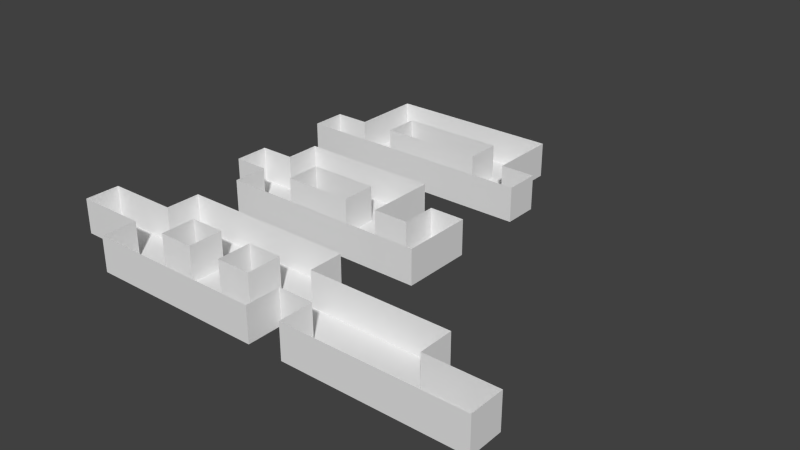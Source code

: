 # Source: enviroment.blend  (saved by Blender 2.75.0; exported with 4.5.12 LTS)
import bpy
from mathutils import Matrix  # noqa: F401  (used for matrix-valued properties, if any)

bpy.ops.wm.read_factory_settings(use_empty=True)
scene = bpy.context.scene
scene.name = 'Scene'

# ---- collections
col_collection_1 = bpy.data.collections.new('Collection 1'); scene.collection.children.link(col_collection_1)

# ---- materials (node trees are filled in below, after node groups)
mat_material = bpy.data.materials.new('Material')
mat_material.alpha_threshold = 0.0
mat_material.use_transparent_shadow = False
mat_material.roughness = 0.5
mat_material.line_color = (0.0, 0.0, 0.0, 1.0)

# ---- material node trees

# ---- world
world_world = bpy.data.worlds.new('World'); scene.world = world_world
world_world.color = (0.05088, 0.05088, 0.05088)
world_world.use_sun_shadow = False
world_world.sun_shadow_jitter_overblur = 0.0
world_world.cycles.sampling_method = 'MANUAL'
world_world.cycles.sample_map_resolution = 256

# ---- meshes
me_cube_000 = bpy.data.meshes.new('Cube.000')
me_cube_000.from_pydata([(-3.801, 7.679, 1.333), (-3.801, 7.679, -0.6667), (-3.801, 5.679, 1.333), (-3.801, 5.679, -0.6667), (-1.801, 7.679, 1.333), (-1.801, 7.679, -0.6667), (-1.801, 5.679, -0.6667), (-1.801, 5.679, 1.333), (0.1991, 7.679, 1.333), (4.199, 7.679, 1.333), (0.1991, 7.679, -0.6667), (-1.801, 9.679, 1.333), (0.1991, 5.679, 1.333), (0.1991, 5.679, -0.6667), (0.1991, 11.68, -0.6667), (2.199, 11.68, -0.6667), (2.199, 7.679, 1.333), (2.199, 7.679, -0.6667), (2.199, 5.679, 1.333), (2.199, 5.679, -0.6667), (4.199, 7.679, -0.6667), (4.199, 5.679, 1.333), (4.199, 5.679, -0.6667), (-1.801, 11.68, -0.6667), (0.1991, 9.679, 1.333), (0.1991, 9.679, -0.6667), (2.199, 9.679, 1.333), (2.199, 9.679, -0.6667), (-1.801, 11.68, 1.333), (2.199, 11.68, 1.333), (0.1991, 11.68, 1.333), (-1.801, 9.679, -0.6667), (-3.801, 9.679, -0.6667), (-3.801, 9.679, 1.333), (-3.801, 11.68, -0.6667), (-3.801, 11.68, 1.333), (-5.801, 5.679, 1.333), (-5.801, 9.679, -0.6667), (-5.801, 11.68, -0.6667), (-5.801, 7.679, -0.6667), (-5.801, 7.679, 1.333), (-5.801, 11.68, 1.333), (-5.801, 9.679, 1.333), (-5.801, 5.679, -0.6667), (6.199, 5.679, 1.333), (6.199, 7.679, 1.333), (6.199, 7.679, -0.6667), (-7.801, 7.679, -0.6667), (-7.801, 7.679, 1.333), (-7.801, 9.679, -0.6667), (-7.801, 9.679, 1.333), (6.199, 5.679, -0.6667), (4.199, 9.679, 1.333), (4.199, 9.679, -0.6667), (6.199, 9.679, 1.333), (6.199, 9.679, -0.6667), (5.958, 1.208, 1.333), (-2.042, -0.7917, -0.6667), (-4.042, -0.7917, -0.6667), (-2.042, -2.792, 1.333), (-2.042, -2.792, -0.6667), (-4.042, -2.792, -0.6667), (-4.042, -2.792, 1.333), (-0.04167, -0.7917, 1.333), (-0.04167, -0.7917, -0.6667), (-0.04167, -2.792, -0.6667), (-0.04167, -2.792, 1.333), (1.958, -0.7917, 1.333), (1.958, -0.7917, -0.6667), (-0.04167, 1.208, 1.333), (1.958, -2.792, 1.333), (1.958, -2.792, -0.6667), (1.958, 3.208, -0.6667), (3.958, 3.208, -0.6667), (3.958, -0.7917, 1.333), (3.958, -0.7917, -0.6667), (3.958, -2.792, 1.333), (3.958, -2.792, -0.6667), (-0.04167, 3.208, -0.6667), (1.958, 1.208, 1.333), (1.958, 1.208, -0.6667), (3.958, 1.208, 1.333), (3.958, 1.208, -0.6667), (-0.04167, 3.208, 1.333), (3.958, 3.208, 1.333), (1.958, 3.208, 1.333), (-0.04167, 1.208, -0.6667), (-2.042, 1.208, -0.6667), (5.958, -0.7917, 1.333), (-2.042, 3.208, -0.6667), (-2.042, 3.208, 1.333), (-4.042, 1.208, -0.6667), (-4.042, 3.208, -0.6667), (-4.042, 3.208, 1.333), (-6.042, -2.792, 1.333), (-6.042, 1.208, -0.6667), (-6.042, 3.208, -0.6667), (-6.042, -0.7917, -0.6667), (-6.042, -0.7917, 1.333), (-6.042, 3.208, 1.333), (-6.042, 1.208, 1.333), (-6.042, -2.792, -0.6667), (-8.042, -0.7917, -0.6667), (-8.042, -0.7917, 1.333), (-8.042, 1.208, -0.6667), (-8.042, 1.208, 1.333), (5.958, -0.7917, -0.6667), (5.958, 1.208, -0.6667), (13.96, -0.7917, -0.6667), (13.96, -2.792, -0.6667), (13.96, -2.792, 1.333), (9.958, -2.792, 1.333), (9.958, 1.208, -0.6667), (9.958, 1.208, 1.333), (5.958, -2.792, 1.333), (7.958, 1.208, 1.333), (7.958, 1.208, -0.6667), (7.958, -2.792, 1.333), (7.958, -2.792, -0.6667), (7.958, -0.7917, -0.6667), (5.958, -2.792, -0.6667), (9.958, -2.792, -0.6667), (9.958, -0.7917, -0.6667), (11.96, 1.208, -0.6667), (11.96, 1.208, 1.333), (11.96, -2.792, -0.6667), (11.96, -0.7917, -0.6667), (11.96, -2.792, 1.333), (15.96, -0.7917, 1.333), (15.96, -2.792, 1.333), (15.96, -2.792, -0.6667), (15.96, -0.7917, -0.6667), (11.96, -0.7917, 1.333), (13.96, -0.7917, 1.333), (-10.04, -0.7917, -0.6667), (-10.04, -0.7917, 1.333), (-10.04, 1.208, -0.6667), (-10.04, 1.208, 1.333), (-2.042, 16.23, 1.333), (-4.042, 16.23, 1.333), (-2.042, 16.23, -0.6667), (-4.042, 16.23, -0.6667), (-2.042, 14.23, 1.333), (-2.042, 14.23, -0.6667), (-4.042, 14.23, -0.6667), (-4.042, 14.23, 1.333), (-0.04167, 16.23, 1.333), (-0.04167, 16.23, -0.6667), (-0.04167, 14.23, -0.6667), (-0.04167, 14.23, 1.333), (1.958, 16.23, 1.333), (5.958, 16.23, 1.333), (1.958, 16.23, -0.6667), (-0.04167, 18.23, 1.333), (1.958, 14.23, 1.333), (1.958, 14.23, -0.6667), (1.958, 20.23, -0.6667), (3.958, 20.23, -0.6667), (3.958, 16.23, 1.333), (3.958, 16.23, -0.6667), (3.958, 14.23, 1.333), (3.958, 14.23, -0.6667), (5.958, 16.23, -0.6667), (5.958, 14.23, 1.333), (5.958, 14.23, -0.6667), (-0.04167, 20.23, -0.6667), (1.958, 18.23, 1.333), (1.958, 18.23, -0.6667), (3.958, 18.23, 1.333), (3.958, 18.23, -0.6667), (-0.04167, 20.23, 1.333), (3.958, 20.23, 1.333), (1.958, 20.23, 1.333), (-0.04167, 18.23, -0.6667), (-2.042, 18.23, -0.6667), (-2.042, 18.23, 1.333), (-2.042, 20.23, -0.6667), (-2.042, 20.23, 1.333), (-4.042, 18.23, -0.6667), (-4.042, 18.23, 1.333), (-4.042, 20.23, -0.6667), (-4.042, 20.23, 1.333), (-6.042, 14.23, 1.333), (-6.042, 18.23, -0.6667), (-6.042, 20.23, -0.6667), (-6.042, 16.23, -0.6667), (-6.042, 16.23, 1.333), (-6.042, 20.23, 1.333), (-6.042, 18.23, 1.333), (-6.042, 14.23, -0.6667), (-8.042, 16.23, -0.6667), (-8.042, 16.23, 1.333), (-8.042, 14.23, -0.6667), (-8.042, 14.23, 1.333), (-2.042, -0.7917, 1.333), (-4.042, -0.7917, 1.333), (-4.042, 1.208, 1.333), (-2.042, 1.208, 1.333)], [], [(2, 3, 43, 36), (33, 32, 1, 0), (37, 39, 1, 32), (4, 0, 1, 5), (5, 1, 3, 6), (7, 6, 3, 2), (20, 17, 19, 22), (15, 29, 30, 14), (38, 41, 42, 37), (12, 13, 6, 7), (8, 4, 5, 10), (10, 5, 6, 13), (17, 10, 13, 19), (18, 19, 13, 12), (9, 16, 17, 20), (21, 22, 19, 18), (25, 10, 17, 27), (24, 8, 10, 25), (26, 27, 17, 16), (27, 26, 29, 15), (25, 27, 15, 14), (14, 23, 31, 25), (30, 28, 23, 14), (24, 25, 31, 11), (11, 31, 32, 33), (23, 34, 32, 31), (28, 35, 34, 23), (32, 34, 38, 37), (34, 35, 41, 38), (1, 39, 43, 3), (55, 54, 52, 53), (40, 39, 47, 48), (50, 48, 47, 49), (40, 36, 43, 39), (45, 46, 51, 44), (42, 50, 49, 37), (37, 49, 47, 39), (20, 22, 51, 46), (21, 44, 51, 22), (52, 9, 20, 53), (53, 20, 46, 55), (54, 55, 46, 45), (59, 60, 61, 62), (88, 106, 75, 74), (57, 58, 61, 60), (87, 57, 64, 86), (64, 57, 60, 65), (66, 65, 60, 59), (73, 84, 85, 72), (96, 99, 100, 95), (70, 71, 65, 66), (67, 63, 64, 68), (68, 64, 65, 71), (75, 68, 71, 77), (58, 97, 101, 61), (76, 77, 71, 70), (80, 68, 75, 82), (79, 67, 68, 80), (82, 81, 84, 73), (80, 82, 73, 72), (72, 78, 86, 80), (85, 83, 78, 72), (79, 80, 86, 69), (117, 118, 120, 114), (78, 89, 87, 86), (83, 90, 89, 78), (89, 92, 91, 87), (90, 93, 92, 89), (92, 93, 99, 96), (91, 92, 96, 95), (95, 97, 58, 91), (62, 61, 101, 94), (98, 97, 102, 103), (103, 102, 134, 135), (98, 94, 101, 97), (100, 105, 104, 95), (95, 104, 102, 97), (74, 75, 77, 76), (56, 81, 82, 107), (107, 82, 75, 106), (131, 108, 109, 130), (110, 109, 125, 127), (133, 132, 126, 108), (108, 126, 125, 109), (113, 115, 116, 112), (122, 119, 118, 121), (116, 119, 122, 112), (107, 106, 119, 116), (115, 56, 107, 116), (119, 106, 120, 118), (88, 114, 120, 106), (111, 121, 118, 117), (124, 113, 112, 123), (126, 122, 121, 125), (112, 122, 126, 123), (127, 125, 121, 111), (129, 130, 109, 110), (128, 133, 108, 131), (130, 129, 128, 131), (126, 132, 124, 123), (137, 135, 134, 136), (105, 137, 136, 104), (104, 136, 134, 102), (142, 143, 144, 145), (138, 139, 141, 140), (140, 141, 144, 143), (146, 138, 140, 147), (147, 140, 143, 148), (149, 148, 143, 142), (162, 159, 161, 164), (157, 171, 172, 156), (184, 187, 188, 183), (154, 155, 148, 149), (150, 146, 147, 152), (152, 147, 148, 155), (159, 152, 155, 161), (141, 185, 189, 144), (160, 161, 155, 154), (151, 158, 159, 162), (163, 164, 161, 160), (167, 152, 159, 169), (166, 150, 152, 167), (168, 169, 159, 158), (169, 168, 171, 157), (167, 169, 157, 156), (151, 162, 164, 163), (156, 165, 173, 167), (172, 170, 165, 156), (166, 167, 173, 153), (153, 173, 174, 175), (165, 176, 174, 173), (170, 177, 176, 165), (175, 174, 178, 179), (176, 180, 178, 174), (177, 181, 180, 176), (180, 181, 187, 184), (178, 180, 184, 183), (188, 186, 185, 183), (183, 185, 141, 178), (179, 178, 141, 139), (145, 144, 189, 182), (190, 191, 193, 192), (182, 189, 192, 193), (186, 191, 190, 185), (185, 190, 192, 189), (64, 63, 69, 86), (197, 194, 57, 87), (194, 195, 58, 57), (197, 87, 91, 196), (58, 195, 196, 91)])
_uv = me_cube_000.uv_layers.new(name='UVMap')
_uv.uv.foreach_set('vector', [0.9929, 0.9938, 0.9929, 0.4969, 0.4961, 0.4969, 0.4961, 0.9938, 0.9929, 0.9938, 0.9929, 0.4969, 0.4961, 0.4969, 0.4961, 0.9938, 0.4918, 0.4937, 0.4918, 0.008893, 0.007025, 0.008893, 0.007025, 0.4937, 0.9929, 0.9938, 0.4961, 0.9938, 0.4961, 0.4969, 0.9929, 0.4969, 0.4918, 0.4937, 0.4918, 0.008893, 0.007025, 0.008893, 0.007025, 0.4937, 0.9929, 0.9938, 0.9929, 0.4969, 0.4961, 0.4969, 0.4961, 0.9938, 0.4918, 0.4937, 0.4918, 0.008893, 0.007025, 0.008893, 0.007025, 0.4937, 0.4961, 0.9938, 0.4961, 0.4969, 0.9929, 0.4969, 0.9929, 0.9938, 0.4961, 0.9938, 0.4961, 0.4969, 0.9929, 0.4969, 0.9929, 0.9938, 0.9929, 0.9938, 0.9929, 0.4969, 0.4961, 0.4969, 0.4961, 0.9938, 0.9929, 0.9938, 0.4961, 0.9938, 0.4961, 0.4969, 0.9929, 0.4969, 0.4918, 0.4937, 0.4918, 0.008893, 0.007025, 0.008893, 0.007025, 0.4937, 0.4918, 0.4937, 0.4918, 0.008893, 0.007025, 0.008893, 0.007025, 0.4937, 0.9929, 0.9938, 0.9929, 0.4969, 0.4961, 0.4969, 0.4961, 0.9938, 0.9929, 0.9938, 0.4961, 0.9938, 0.4961, 0.4969, 0.9929, 0.4969, 0.9929, 0.9938, 0.9929, 0.4969, 0.4961, 0.4969, 0.4961, 0.9938, 0.4918, 0.4937, 0.4918, 0.008893, 0.007025, 0.008893, 0.007025, 0.4937, 0.9929, 0.9938, 0.4961, 0.9938, 0.4961, 0.4969, 0.9929, 0.4969, 0.9929, 0.9938, 0.9929, 0.4969, 0.4961, 0.4969, 0.4961, 0.9938, 0.9929, 0.4969, 0.9929, 0.9938, 0.4961, 0.9938, 0.4961, 0.4969, 0.007025, 0.008893, 0.4918, 0.008893, 0.4918, 0.4937, 0.007025, 0.4937, 0.4918, 0.4937, 0.4918, 0.008893, 0.007025, 0.008893, 0.007025, 0.4937, 0.9929, 0.9938, 0.4961, 0.9938, 0.4961, 0.4969, 0.9929, 0.4969, 0.9929, 0.9938, 0.9929, 0.4969, 0.4961, 0.4969, 0.4961, 0.9938, 0.9929, 0.9938, 0.9929, 0.4969, 0.4961, 0.4969, 0.4961, 0.9938, 0.4918, 0.4937, 0.4918, 0.008893, 0.007025, 0.008893, 0.007025, 0.4937, 0.9929, 0.9938, 0.4961, 0.9938, 0.4961, 0.4969, 0.9929, 0.4969, 0.007025, 0.008893, 0.4918, 0.008893, 0.4918, 0.4937, 0.007025, 0.4937, 0.9929, 0.4969, 0.9929, 0.9938, 0.4961, 0.9938, 0.4961, 0.4969, 0.4918, 0.4937, 0.4918, 0.008893, 0.007025, 0.008893, 0.007025, 0.4937, 0.9929, 0.4969, 0.9929, 0.9938, 0.4961, 0.9938, 0.4961, 0.4969, 0.9929, 0.9938, 0.9929, 0.4969, 0.4961, 0.4969, 0.4961, 0.9938, 0.9929, 0.9938, 0.4961, 0.9938, 0.4961, 0.4969, 0.9929, 0.4969, 0.9929, 0.9938, 0.4961, 0.9938, 0.4961, 0.4969, 0.9929, 0.4969, 0.9929, 0.9938, 0.9929, 0.4969, 0.4961, 0.4969, 0.4961, 0.9938, 0.9929, 0.9938, 0.4961, 0.9938, 0.4961, 0.4969, 0.9929, 0.4969, 0.4918, 0.4937, 0.4918, 0.008893, 0.007025, 0.008893, 0.007025, 0.4937, 0.4918, 0.4937, 0.4918, 0.008893, 0.007025, 0.008893, 0.007025, 0.4937, 0.9929, 0.9938, 0.4961, 0.9938, 0.4961, 0.4969, 0.9929, 0.4969, 0.9929, 0.9938, 0.4961, 0.9938, 0.4961, 0.4969, 0.9929, 0.4969, 0.4918, 0.4937, 0.4918, 0.008893, 0.007025, 0.008893, 0.007025, 0.4937, 0.9929, 0.9938, 0.9929, 0.4969, 0.4961, 0.4969, 0.4961, 0.9938, 0.9929, 0.9938, 0.9929, 0.4969, 0.4961, 0.4969, 0.4961, 0.9938, 0.9929, 0.9938, 0.9929, 0.4969, 0.4961, 0.4969, 0.4961, 0.9938, 0.4918, 0.4937, 0.4918, 0.008893, 0.007025, 0.008893, 0.007025, 0.4937, 0.4918, 0.4937, 0.4918, 0.008893, 0.007025, 0.008893, 0.007025, 0.4937, 0.4918, 0.4937, 0.4918, 0.008893, 0.007025, 0.008893, 0.007025, 0.4937, 0.9929, 0.9938, 0.9929, 0.4969, 0.4961, 0.4969, 0.4961, 0.9938, 0.4961, 0.9938, 0.4961, 0.4969, 0.9929, 0.4969, 0.9929, 0.9938, 0.4961, 0.9938, 0.4961, 0.4969, 0.9929, 0.4969, 0.9929, 0.9938, 0.9929, 0.9938, 0.9929, 0.4969, 0.4961, 0.4969, 0.4961, 0.9938, 0.9929, 0.9938, 0.4961, 0.9938, 0.4961, 0.4969, 0.9929, 0.4969, 0.4918, 0.4937, 0.4918, 0.008893, 0.007025, 0.008893, 0.007025, 0.4937, 0.4918, 0.4937, 0.4918, 0.008893, 0.007025, 0.008893, 0.007025, 0.4937, 0.4918, 0.4937, 0.4918, 0.008893, 0.007025, 0.008893, 0.007025, 0.4937, 0.9929, 0.9938, 0.9929, 0.4969, 0.4961, 0.4969, 0.4961, 0.9938, 0.4918, 0.4937, 0.4918, 0.008893, 0.007025, 0.008893, 0.007025, 0.4937, 0.9929, 0.9938, 0.4961, 0.9938, 0.4961, 0.4969, 0.9929, 0.4969, 0.9929, 0.4969, 0.9929, 0.9938, 0.4961, 0.9938, 0.4961, 0.4969, 0.007025, 0.008893, 0.4918, 0.008893, 0.4918, 0.4937, 0.007025, 0.4937, 0.4918, 0.4937, 0.4918, 0.008893, 0.007025, 0.008893, 0.007025, 0.4937, 0.9929, 0.9938, 0.4961, 0.9938, 0.4961, 0.4969, 0.9929, 0.4969, 0.9929, 0.9938, 0.9929, 0.4969, 0.4961, 0.4969, 0.4961, 0.9938, 0.9929, 0.9938, 0.9929, 0.4969, 0.4961, 0.4969, 0.4961, 0.9938, 0.4918, 0.4937, 0.4918, 0.008893, 0.007025, 0.008893, 0.007025, 0.4937, 0.9929, 0.9938, 0.4961, 0.9938, 0.4961, 0.4969, 0.9929, 0.4969, 0.4918, 0.4937, 0.4918, 0.008893, 0.007025, 0.008893, 0.007025, 0.4937, 0.9929, 0.9938, 0.4961, 0.9938, 0.4961, 0.4969, 0.9929, 0.4969, 0.9929, 0.4969, 0.9929, 0.9938, 0.4961, 0.9938, 0.4961, 0.4969, 0.007025, 0.008893, 0.4918, 0.008893, 0.4918, 0.4937, 0.007025, 0.4937, 0.4918, 0.4937, 0.4918, 0.008893, 0.007025, 0.008893, 0.007025, 0.4937, 0.9929, 0.9938, 0.9929, 0.4969, 0.4961, 0.4969, 0.4961, 0.9938, 0.9929, 0.9938, 0.9929, 0.4969, 0.4961, 0.4969, 0.4961, 0.9938, 0.9929, 0.9938, 0.9929, 0.4969, 0.4961, 0.4969, 0.4961, 0.9938, 0.9929, 0.9938, 0.4961, 0.9938, 0.4961, 0.4969, 0.9929, 0.4969, 0.9929, 0.9938, 0.4961, 0.9938, 0.4961, 0.4969, 0.9929, 0.4969, 0.4918, 0.4937, 0.4918, 0.008893, 0.007025, 0.008893, 0.007025, 0.4937, 0.9929, 0.9938, 0.9929, 0.4969, 0.4961, 0.4969, 0.4961, 0.9938, 0.9929, 0.9938, 0.4961, 0.9938, 0.4961, 0.4969, 0.9929, 0.4969, 0.4918, 0.4937, 0.4918, 0.008893, 0.007025, 0.008893, 0.007025, 0.4937, 0.4918, 0.4937, 0.4918, 0.008893, 0.007025, 0.008893, 0.007025, 0.4937, 0.9929, 0.9938, 0.9929, 0.4969, 0.4961, 0.4969, 0.4961, 0.9938, 0.9929, 0.9938, 0.4961, 0.9938, 0.4961, 0.4969, 0.9929, 0.4969, 0.4918, 0.4937, 0.4918, 0.008893, 0.007025, 0.008893, 0.007025, 0.4937, 0.9929, 0.9938, 0.4961, 0.9938, 0.4961, 0.4969, 0.9929, 0.4969, 0.4918, 0.4937, 0.4918, 0.008893, 0.007025, 0.008893, 0.007025, 0.4937, 0.4918, 0.4937, 0.4918, 0.008893, 0.007025, 0.008893, 0.007025, 0.4937, 0.4918, 0.4937, 0.4918, 0.008893, 0.007025, 0.008893, 0.007025, 0.4937, 0.9929, 0.9938, 0.4961, 0.9938, 0.4961, 0.4969, 0.9929, 0.4969, 0.4918, 0.4937, 0.4918, 0.008893, 0.007025, 0.008893, 0.007025, 0.4937, 0.9929, 0.9938, 0.4961, 0.9938, 0.4961, 0.4969, 0.9929, 0.4969, 0.9929, 0.9938, 0.9929, 0.4969, 0.4961, 0.4969, 0.4961, 0.9938, 0.9929, 0.9938, 0.4961, 0.9938, 0.4961, 0.4969, 0.9929, 0.4969, 0.4918, 0.4937, 0.4918, 0.008893, 0.007025, 0.008893, 0.007025, 0.4937, 0.4918, 0.4937, 0.4918, 0.008893, 0.007025, 0.008893, 0.007025, 0.4937, 0.9929, 0.9938, 0.9929, 0.4969, 0.4961, 0.4969, 0.4961, 0.9938, 0.9929, 0.9938, 0.9929, 0.4969, 0.4961, 0.4969, 0.4961, 0.9938, 0.9929, 0.9938, 0.4961, 0.9938, 0.4961, 0.4969, 0.9929, 0.4969, 0.9929, 0.4969, 0.9929, 0.9938, 0.4961, 0.9938, 0.4961, 0.4969, 0.9929, 0.4969, 0.9929, 0.9938, 0.4961, 0.9938, 0.4961, 0.4969, 0.9929, 0.9938, 0.4961, 0.9938, 0.4961, 0.4969, 0.9929, 0.4969, 0.9929, 0.9938, 0.4961, 0.9938, 0.4961, 0.4969, 0.9929, 0.4969, 0.4918, 0.4937, 0.4918, 0.008893, 0.007025, 0.008893, 0.007025, 0.4937, 0.9929, 0.9938, 0.9929, 0.4969, 0.4961, 0.4969, 0.4961, 0.9938, 0.9929, 0.9938, 0.4961, 0.9938, 0.4961, 0.4969, 0.9929, 0.4969, 0.4918, 0.4937, 0.4918, 0.008893, 0.007025, 0.008893, 0.007025, 0.4937, 0.9929, 0.9938, 0.4961, 0.9938, 0.4961, 0.4969, 0.9929, 0.4969, 0.4918, 0.4937, 0.4918, 0.008893, 0.007025, 0.008893, 0.007025, 0.4937, 0.9929, 0.9938, 0.9929, 0.4969, 0.4961, 0.4969, 0.4961, 0.9938, 0.4918, 0.4937, 0.4918, 0.008893, 0.007025, 0.008893, 0.007025, 0.4937, 0.4961, 0.9938, 0.4961, 0.4969, 0.9929, 0.4969, 0.9929, 0.9938, 0.4961, 0.9938, 0.4961, 0.4969, 0.9929, 0.4969, 0.9929, 0.9938, 0.9929, 0.9938, 0.9929, 0.4969, 0.4961, 0.4969, 0.4961, 0.9938, 0.9929, 0.9938, 0.4961, 0.9938, 0.4961, 0.4969, 0.9929, 0.4969, 0.4918, 0.4937, 0.4918, 0.008893, 0.007025, 0.008893, 0.007025, 0.4937, 0.4918, 0.4937, 0.4918, 0.008893, 0.007025, 0.008893, 0.007025, 0.4937, 0.4918, 0.4937, 0.4918, 0.008893, 0.007025, 0.008893, 0.007025, 0.4937, 0.9929, 0.9938, 0.9929, 0.4969, 0.4961, 0.4969, 0.4961, 0.9938, 0.9929, 0.9938, 0.4961, 0.9938, 0.4961, 0.4969, 0.9929, 0.4969, 0.9929, 0.9938, 0.9929, 0.4969, 0.4961, 0.4969, 0.4961, 0.9938, 0.4918, 0.4937, 0.4918, 0.008893, 0.007025, 0.008893, 0.007025, 0.4937, 0.9929, 0.9938, 0.4961, 0.9938, 0.4961, 0.4969, 0.9929, 0.4969, 0.9929, 0.9938, 0.9929, 0.4969, 0.4961, 0.4969, 0.4961, 0.9938, 0.9929, 0.4969, 0.9929, 0.9938, 0.4961, 0.9938, 0.4961, 0.4969, 0.007025, 0.008893, 0.4918, 0.008893, 0.4918, 0.4937, 0.007025, 0.4937, 0.9929, 0.9938, 0.9929, 0.4969, 0.4961, 0.4969, 0.4961, 0.9938, 0.4918, 0.4937, 0.4918, 0.008893, 0.007025, 0.008893, 0.007025, 0.4937, 0.9929, 0.9938, 0.4961, 0.9938, 0.4961, 0.4969, 0.9929, 0.4969, 0.9929, 0.9938, 0.9929, 0.4969, 0.4961, 0.4969, 0.4961, 0.9938, 0.9929, 0.9938, 0.9929, 0.4969, 0.4961, 0.4969, 0.4961, 0.9938, 0.4918, 0.4937, 0.4918, 0.008893, 0.007025, 0.008893, 0.007025, 0.4937, 0.9929, 0.9938, 0.4961, 0.9938, 0.4961, 0.4969, 0.9929, 0.4969, 0.9929, 0.9938, 0.9929, 0.4969, 0.4961, 0.4969, 0.4961, 0.9938, 0.4918, 0.4937, 0.4918, 0.008893, 0.007025, 0.008893, 0.007025, 0.4937, 0.9929, 0.9938, 0.4961, 0.9938, 0.4961, 0.4969, 0.9929, 0.4969, 0.9929, 0.4969, 0.9929, 0.9938, 0.4961, 0.9938, 0.4961, 0.4969, 0.007025, 0.008893, 0.4918, 0.008893, 0.4918, 0.4937, 0.007025, 0.4937, 0.9929, 0.9938, 0.4961, 0.9938, 0.4961, 0.4969, 0.9929, 0.4969, 0.4918, 0.4937, 0.4918, 0.008893, 0.007025, 0.008893, 0.007025, 0.4937, 0.9929, 0.9938, 0.9929, 0.4969, 0.4961, 0.4969, 0.4961, 0.9938, 0.9929, 0.9938, 0.9929, 0.4969, 0.4961, 0.4969, 0.4961, 0.9938, 0.4961, 0.9938, 0.4961, 0.4969, 0.9929, 0.4969, 0.9929, 0.9938, 0.9929, 0.9938, 0.9929, 0.4969, 0.4961, 0.4969, 0.4961, 0.9938, 0.9929, 0.9938, 0.4961, 0.9938, 0.4961, 0.4969, 0.9929, 0.4969, 0.4918, 0.4937, 0.4918, 0.008893, 0.007025, 0.008893, 0.007025, 0.4937, 0.9929, 0.4969, 0.9929, 0.9938, 0.4961, 0.9938, 0.4961, 0.4969, 0.9929, 0.9938, 0.4961, 0.9938, 0.4961, 0.4969, 0.9929, 0.4969, 0.9929, 0.9938, 0.4961, 0.9938, 0.4961, 0.4969, 0.9929, 0.4969, 0.9929, 0.9938, 0.9929, 0.4969, 0.4961, 0.4969, 0.4961, 0.9938, 0.9929, 0.4969, 0.9929, 0.9938, 0.4961, 0.9938, 0.4961, 0.4969])
me_cube_000.materials.append(mat_material)
me_cube_000.use_remesh_preserve_volume = False
me_cube_000.use_remesh_preserve_attributes = False
me_cube_000.use_mirror_vertex_groups = False
me_cube_000.update()

# ---- objects
ob_level3 = bpy.data.objects.new('level3', me_cube_000)

# ---- transforms, parenting, visibility, modifiers, constraints
ob_level3.location = (0.2053, -8.621, 0.6667)
ob_level3.lock_rotations_4d = False
ob_level3.empty_display_type = 'ARROWS'
ob_level3.lineart.crease_threshold = 0.0

# ---- collection membership
col_collection_1.objects.link(ob_level3)

# ---- scene / render settings (as saved in the file)
scene.frame_start = 1; scene.frame_end = 250; scene.frame_set(1)
scene.render.engine = 'BLENDER_EEVEE_NEXT'
scene.render.resolution_percentage = 50
scene.render.dither_intensity = 0.0
scene.cycles.use_denoising = False
scene.cycles.samples = 10
scene.cycles.sampling_pattern = 'TABULATED_SOBOL'
scene.cycles.light_sampling_threshold = 0.0
scene.cycles.use_adaptive_sampling = False
scene.cycles.use_light_tree = False
scene.cycles.blur_glossy = 0.0
scene.cycles.pixel_filter_type = 'GAUSSIAN'
scene.cycles.sample_clamp_indirect = 0.0
scene.view_settings.view_transform = 'Standard'
bpy.context.view_layer.update()

# ---- added for rendering (the .blend has no active camera and no usable light): camera, sun
cam_auto = bpy.data.cameras.new('AutoCamera')
cam_auto.lens = 50.0
cam_auto.sensor_width = 36.0
cam_auto.clip_end = 1000.0
ob_auto_camera = bpy.data.objects.new('AutoCamera', cam_auto)
scene.collection.objects.link(ob_auto_camera)
ob_auto_camera.location = (35.3447, -38.5215, 26.7448)
ob_auto_camera.rotation_euler = (1.09748, -7.21219e-08, 0.694738)
scene.camera = ob_auto_camera
light_auto_sun = bpy.data.lights.new('AutoSun', 'SUN')
light_auto_sun.energy = 3.0
light_auto_sun.angle = 0.0523599
ob_auto_sun = bpy.data.objects.new('AutoSun', light_auto_sun)
scene.collection.objects.link(ob_auto_sun)
ob_auto_sun.rotation_euler = (0.872665, 0.174533, 0.523599)
bpy.context.view_layer.update()
